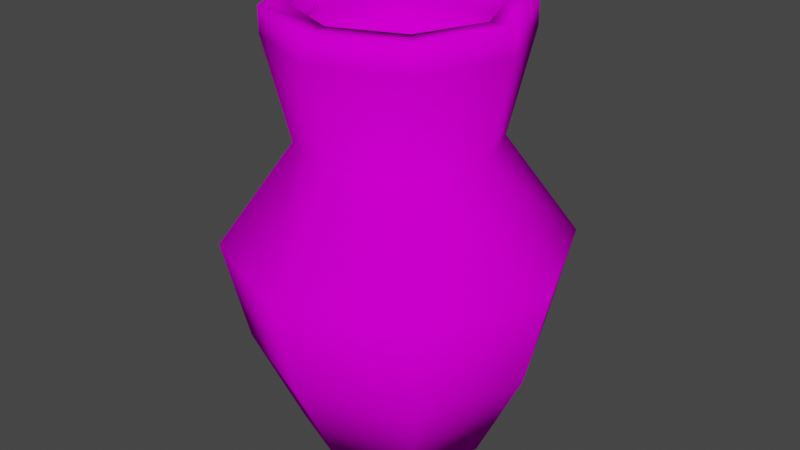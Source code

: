 # Source: vase.blend  (saved by Blender 3.6.13; exported with 4.5.12 LTS)
import bpy
from mathutils import Matrix  # noqa: F401  (used for matrix-valued properties, if any)

bpy.ops.wm.read_factory_settings(use_empty=True)
scene = bpy.context.scene
scene.name = 'Scene'

# ---- collections
col_collection = bpy.data.collections.new('Collection'); scene.collection.children.link(col_collection)

# ---- images (referenced by path relative to the original .blend; pixels are not part of the script)
import os
ASSET_DIR = os.environ.get("B2B_ASSET_DIR", "")  # directory of the original .blend (textures are referenced by path, not embedded)
HERE = os.path.dirname(os.path.abspath(__file__))  # packed textures are extracted next to this script under _unpacked/

def load_image(name, relpath, width, height, colorspace="sRGB"):
    """Load a texture the original file referenced (path relative to the .blend, or extracted next to this script)."""
    p = next((c for c in (os.path.join(HERE, relpath), os.path.join(ASSET_DIR, relpath)) if relpath and os.path.exists(c)), "")
    if p:
        img = bpy.data.images.load(p, check_existing=True)
        img.name = name
    else:  # same state as the original file: an image datablock whose file is absent (Cycles renders it pink)
        img = bpy.data.images.new(name, width, height)
        img.source = "FILE"
        img.filepath = "//" + (relpath or name)
    img.colorspace_settings.name = colorspace
    return img
img_vase_blue_png = load_image('vase_blue.png', 'vase_blue.png', 1024, 1024, 'sRGB')

# ---- materials (node trees are filled in below, after node groups)
mat_vase_blue = bpy.data.materials.new('vase_blue')
mat_vase_blue.use_transparent_shadow = False

# ---- material node trees
mat_vase_blue.use_nodes = True; mat_vase_blue.node_tree.nodes.clear()
_N = mat_vase_blue.node_tree.nodes; _L = mat_vase_blue.node_tree.links
n0 = _N.new('ShaderNodeBsdfPrincipled'); n0.name = 'Principled BSDF'; n0.location = (10, 300)
n0.distribution = 'GGX'
n0.subsurface_method = 'RANDOM_WALK_SKIN'
n0.inputs[2].default_value = 1.0
n0.inputs[3].default_value = 1.45
n0.inputs[13].default_value = 0.0
n0.inputs[27].default_value = (0.0, 0.0, 0.0, 1.0)
n0.inputs[28].default_value = 1.0
n1 = _N.new('ShaderNodeOutputMaterial'); n1.name = 'Material Output'; n1.location = (300, 300)
n2 = _N.new('ShaderNodeTexImage'); n2.name = 'Image Texture'; n2.location = (-280, 280)
n2.image = img_vase_blue_png
_L.new(n0.outputs[0], n1.inputs[0])
_L.new(n2.outputs[0], n0.inputs[0])
n1.is_active_output = True

# ---- world
world_world = bpy.data.worlds.new('World'); scene.world = world_world
world_world.use_nodes = True; world_world.node_tree.nodes.clear()
_N = world_world.node_tree.nodes; _L = world_world.node_tree.links
n0 = _N.new('ShaderNodeOutputWorld'); n0.name = 'World Output'; n0.location = (300, 300)
n1 = _N.new('ShaderNodeBackground'); n1.name = 'Background'; n1.location = (10, 300)
n1.inputs[0].default_value = (0.05088, 0.05088, 0.05088, 1.0)
_L.new(n1.outputs[0], n0.inputs[0])
n0.is_active_output = True
world_world.color = (0.05088, 0.05088, 0.05088)
world_world.use_sun_shadow = False
world_world.sun_shadow_jitter_overblur = 0.0

# ---- meshes
me_circle = bpy.data.meshes.new('Circle')
me_circle.from_pydata([(-1.907e-09, 0.384, 0.0), (-0.2715, 0.2715, 0.0), (-0.384, 0.0, 0.0), (-0.2715, -0.2715, 0.0), (-1.907e-09, -0.384, 0.0), (0.2715, -0.2715, 0.0), (0.384, 0.0, 0.0), (0.2715, 0.2715, 0.0), (-2.384e-09, 0.48, 1.6), (-0.3394, 0.3394, 1.6), (-0.48, 0.0, 1.6), (-0.3394, -0.3394, 1.6), (-2.384e-09, -0.48, 1.6), (0.3394, -0.3394, 1.6), (0.48, 0.0, 1.6), (0.3394, 0.3394, 1.6), (0.576, 0.0, 0.4), (0.672, 0.0, 0.8), (0.384, 0.0, 1.2), (0.2715, 0.2715, 1.2), (0.4752, 0.4752, 0.8), (0.4073, 0.4073, 0.4), (-2.861e-09, -0.576, 0.4), (-3.338e-09, -0.672, 0.8), (-1.907e-09, -0.384, 1.2), (0.2715, -0.2715, 1.2), (0.4752, -0.4752, 0.8), (0.4073, -0.4073, 0.4), (-0.576, 0.0, 0.4), (-0.672, 0.0, 0.8), (-0.384, 0.0, 1.2), (-0.2715, -0.2715, 1.2), (-0.4752, -0.4752, 0.8), (-0.4073, -0.4073, 0.4), (-2.861e-09, 0.576, 0.4), (-3.338e-09, 0.672, 0.8), (-1.907e-09, 0.384, 1.2), (-0.2715, 0.2715, 1.2), (-0.4752, 0.4752, 0.8), (-0.4073, 0.4073, 0.4), (-2.384e-09, 0.3718, 1.7), (-0.2629, 0.2629, 1.7), (-0.3718, 0.0, 1.7), (-0.2629, -0.2629, 1.7), (-2.384e-09, -0.3718, 1.7), (0.2629, -0.2629, 1.7), (0.3718, 0.0, 1.7), (0.2629, 0.2629, 1.7), (-0.2337, 0.2337, 0.1324), (-1.295e-09, 0.3305, 0.1324), (-0.3305, 0.0, 0.1324), (-0.2337, -0.2337, 0.1324), (-1.295e-09, -0.3305, 0.1324), (0.2337, -0.2337, 0.1324), (0.3305, 0.0, 0.1324), (0.2337, 0.2337, 0.1324), (-0.2921, 0.2921, 1.509), (-1.706e-09, 0.4131, 1.509), (-0.4131, 0.0, 1.509), (-0.2921, -0.2921, 1.509), (-1.706e-09, -0.4131, 1.509), (0.2921, -0.2921, 1.509), (0.4131, 0.0, 1.509), (0.2921, 0.2921, 1.509), (0.3305, 0.0, 1.165), (0.3505, 0.3505, 0.4767), (-1.295e-09, -0.3305, 1.165), (0.3505, -0.3505, 0.4767), (-0.3305, 0.0, 1.165), (-0.3505, -0.3505, 0.4767), (-1.295e-09, 0.3305, 1.165), (-0.3505, 0.3505, 0.4767), (0.4957, 0.0, 0.4767), (0.5783, 0.0, 0.8209), (0.2337, 0.2337, 1.165), (0.4089, 0.4089, 0.8209), (-2.116e-09, -0.4957, 0.4767), (-2.526e-09, -0.5783, 0.8209), (0.2337, -0.2337, 1.165), (0.4089, -0.4089, 0.8209), (-0.4957, 0.0, 0.4767), (-0.5783, 0.0, 0.8209), (-0.2337, -0.2337, 1.165), (-0.4089, -0.4089, 0.8209), (-2.116e-09, 0.4957, 0.4767), (-2.526e-09, 0.5783, 0.8209), (-0.2337, 0.2337, 1.165), (-0.4089, 0.4089, 0.8209), (-0.2921, 0.2921, 1.595), (-1.706e-09, 0.4131, 1.595), (-0.4131, 0.0, 1.595), (-0.2921, -0.2921, 1.595), (-1.706e-09, -0.4131, 1.595), (0.2921, -0.2921, 1.595), (0.4131, 0.0, 1.595), (0.2921, 0.2921, 1.595), (-0.3394, 0.3394, 1.7), (-2.384e-09, 0.48, 1.7), (-0.48, 0.0, 1.7), (-0.3394, -0.3394, 1.7), (-2.384e-09, -0.48, 1.7), (0.3394, -0.3394, 1.7), (0.48, 0.0, 1.7), (0.3394, 0.3394, 1.7)], [], [(19, 15, 14, 18), (25, 13, 12, 24), (31, 11, 10, 30), (37, 9, 8, 36), (36, 8, 15, 19), (18, 14, 13, 25), (24, 12, 11, 31), (30, 10, 9, 37), (2, 28, 39, 1), (28, 29, 38, 39), (29, 30, 37, 38), (4, 22, 33, 3), (22, 23, 32, 33), (23, 24, 31, 32), (6, 16, 27, 5), (16, 17, 26, 27), (17, 18, 25, 26), (0, 34, 21, 7), (34, 35, 20, 21), (35, 36, 19, 20), (1, 39, 34, 0), (39, 38, 35, 34), (38, 37, 36, 35), (3, 33, 28, 2), (33, 32, 29, 28), (32, 31, 30, 29), (5, 27, 22, 4), (27, 26, 23, 22), (26, 25, 24, 23), (7, 21, 16, 6), (21, 20, 17, 16), (20, 19, 18, 17), (8, 97, 103, 15), (14, 102, 101, 13), (12, 100, 99, 11), (10, 98, 96, 9), (15, 103, 102, 14), (13, 101, 100, 12), (11, 99, 98, 10), (9, 96, 97, 8), (41, 42, 90, 88), (74, 64, 62, 63), (78, 66, 60, 61), (82, 68, 58, 59), (86, 70, 57, 56), (70, 74, 63, 57), (64, 78, 61, 62), (66, 82, 59, 60), (68, 86, 56, 58), (50, 48, 71, 80), (80, 71, 87, 81), (81, 87, 86, 68), (52, 51, 69, 76), (76, 69, 83, 77), (77, 83, 82, 66), (54, 53, 67, 72), (72, 67, 79, 73), (73, 79, 78, 64), (49, 55, 65, 84), (84, 65, 75, 85), (85, 75, 74, 70), (48, 49, 84, 71), (71, 84, 85, 87), (87, 85, 70, 86), (51, 50, 80, 69), (69, 80, 81, 83), (83, 81, 68, 82), (53, 52, 76, 67), (67, 76, 77, 79), (79, 77, 66, 78), (55, 54, 72, 65), (65, 72, 73, 75), (75, 73, 64, 74), (57, 63, 95, 89), (62, 61, 93, 94), (60, 59, 91, 92), (58, 56, 88, 90), (63, 62, 94, 95), (61, 60, 92, 93), (59, 58, 90, 91), (56, 57, 89, 88), (42, 43, 91, 90), (41, 40, 97, 96), (42, 41, 96, 98), (43, 42, 98, 99), (44, 43, 99, 100), (45, 44, 100, 101), (46, 45, 101, 102), (47, 46, 102, 103), (40, 47, 103, 97), (43, 44, 92, 91), (44, 45, 93, 92), (45, 46, 94, 93), (46, 47, 95, 94), (47, 40, 89, 95), (40, 41, 88, 89), (1, 0, 7, 6, 5, 4, 3, 2), (50, 51, 52, 53, 54, 55, 49, 48)])
me_circle.polygons.foreach_set('use_smooth', [True] * 98)
_uv = me_circle.uv_layers.new(name='UVMap')
_uv.uv.foreach_set('vector', [1.0, 0.7226, 1.0, 0.9455, 0.0, 0.9455, 0.0, 0.7226, 1.0, 0.7226, 1.0, 0.9455, 0.0, 0.9455, 0.0, 0.7226, 1.0, 0.7226, 1.0, 0.9455, 0.0, 0.9455, 0.0, 0.7226, 1.0, 0.7226, 1.0, 0.9455, 0.0, 0.9455, 0.0, 0.7226, 1.0, 0.7226, 1.0, 0.9455, 0.0, 0.9455, 0.0, 0.7226, 1.0, 0.7226, 1.0, 0.9455, 0.0, 0.9455, 0.0, 0.7226, 1.0, 0.7226, 1.0, 0.9455, 0.0, 0.9455, 0.0, 0.7226, 1.0, 0.7226, 1.0, 0.9455, 0.0, 0.9455, 0.0, 0.7226, 1.0, 5.289e-05, 1.0, 0.2382, 0.0, 0.2382, 0.0, 5.286e-05, 1.0, 0.2382, 1.0, 0.4611, 0.0, 0.4611, 0.0, 0.2382, 1.0, 0.4611, 1.0, 0.7226, 0.0, 0.7226, 0.0, 0.4611, 1.0, 5.289e-05, 1.0, 0.2382, 0.0, 0.2382, 0.0, 5.285e-05, 1.0, 0.2382, 1.0, 0.4611, 0.0, 0.4611, 0.0, 0.2382, 1.0, 0.4611, 1.0, 0.7226, 0.0, 0.7226, 0.0, 0.4611, 1.0, 5.289e-05, 1.0, 0.2382, 0.0, 0.2382, 0.0, 5.29e-05, 1.0, 0.2382, 1.0, 0.4611, 0.0, 0.4611, 0.0, 0.2382, 1.0, 0.4611, 1.0, 0.7226, 0.0, 0.7226, 0.0, 0.4611, 1.0, 5.289e-05, 1.0, 0.2382, 0.0, 0.2382, 0.0, 5.288e-05, 1.0, 0.2382, 1.0, 0.4611, 0.0, 0.4611, 0.0, 0.2382, 1.0, 0.4611, 1.0, 0.7226, 0.0, 0.7226, 0.0, 0.4611, 1.0, 5.292e-05, 1.0, 0.2382, 0.0, 0.2382, 0.0, 5.291e-05, 1.0, 0.2382, 1.0, 0.4611, 0.0, 0.4611, 0.0, 0.2382, 1.0, 0.4611, 1.0, 0.7226, 0.0, 0.7226, 0.0, 0.4611, 1.0, 5.292e-05, 1.0, 0.2382, 0.0, 0.2382, 0.0, 5.292e-05, 1.0, 0.2382, 1.0, 0.4611, 0.0, 0.4611, 0.0, 0.2382, 1.0, 0.4611, 1.0, 0.7226, 0.0, 0.7226, 0.0, 0.4611, 1.0, 5.291e-05, 1.0, 0.2382, 0.0, 0.2382, 0.0, 5.291e-05, 1.0, 0.2382, 1.0, 0.4611, 0.0, 0.4611, 0.0, 0.2382, 1.0, 0.4611, 1.0, 0.7226, 0.0, 0.7226, 0.0, 0.4611, 1.0, 5.292e-05, 1.0, 0.2382, 0.0, 0.2382, 0.0, 5.292e-05, 1.0, 0.2382, 1.0, 0.4611, 0.0, 0.4611, 0.0, 0.2382, 1.0, 0.4611, 1.0, 0.7226, 0.0, 0.7226, 0.0, 0.4611, 1.0, 0.9455, 1.0, 0.9999, 0.0, 0.9999, 0.0, 0.9455, 1.0, 0.9455, 1.0, 0.9999, 0.0, 0.9999, 0.0, 0.9455, 1.0, 0.9455, 1.0, 0.9999, 0.0, 0.9999, 0.0, 0.9455, 1.0, 0.9455, 1.0, 0.9999, 0.0, 0.9999, 0.0, 0.9455, 1.0, 0.9455, 1.0, 0.9999, 0.0, 0.9999, 0.0, 0.9455, 1.0, 0.9455, 1.0, 0.9999, 0.0, 0.9999, 0.0, 0.9455, 1.0, 0.9455, 1.0, 0.9999, 0.0, 0.9999, 0.0, 0.9455, 1.0, 0.9455, 1.0, 0.9999, 0.0, 0.9999, 0.0, 0.9455, 0.9744, 0.9818, 0.9717, 0.9781, 0.9731, 0.9777, 0.9752, 0.9801, 0.9782, 0.9769, 0.9781, 0.976, 0.9801, 0.9753, 0.98, 0.9778, 0.9776, 0.9751, 0.9766, 0.9752, 0.9759, 0.9732, 0.9784, 0.9733, 0.9759, 0.9758, 0.976, 0.9767, 0.9739, 0.9774, 0.974, 0.9749, 0.9764, 0.9775, 0.9774, 0.9774, 0.9781, 0.9794, 0.9756, 0.9793, 0.9774, 0.9774, 0.9782, 0.9769, 0.98, 0.9778, 0.9781, 0.9794, 0.9781, 0.976, 0.9776, 0.9751, 0.9784, 0.9733, 0.9801, 0.9753, 0.9766, 0.9752, 0.9759, 0.9758, 0.974, 0.9749, 0.9759, 0.9732, 0.976, 0.9767, 0.9764, 0.9775, 0.9756, 0.9793, 0.9739, 0.9774, 0.977, 0.9763, 0.977, 0.9763, 0.977, 0.9764, 0.977, 0.9763, 0.977, 0.9763, 0.977, 0.9764, 0.977, 0.9764, 0.9769, 0.9764, 0.9769, 0.9764, 0.977, 0.9764, 0.9764, 0.9775, 0.976, 0.9767, 0.977, 0.9763, 0.977, 0.9763, 0.977, 0.9763, 0.977, 0.9763, 0.977, 0.9763, 0.977, 0.9763, 0.9769, 0.9763, 0.977, 0.9762, 0.977, 0.9762, 0.9769, 0.9763, 0.9759, 0.9758, 0.9766, 0.9752, 0.977, 0.9763, 0.977, 0.9763, 0.977, 0.9763, 0.977, 0.9763, 0.977, 0.9763, 0.977, 0.9763, 0.977, 0.9762, 0.9771, 0.9763, 0.9771, 0.9763, 0.977, 0.9762, 0.9776, 0.9751, 0.9781, 0.976, 0.977, 0.9763, 0.977, 0.9763, 0.9771, 0.9763, 0.977, 0.9764, 0.977, 0.9764, 0.9771, 0.9763, 0.9771, 0.9763, 0.9771, 0.9764, 0.9771, 0.9764, 0.9771, 0.9763, 0.9782, 0.9769, 0.9774, 0.9774, 0.977, 0.9763, 0.977, 0.9763, 0.977, 0.9764, 0.977, 0.9764, 0.977, 0.9764, 0.977, 0.9764, 0.9771, 0.9764, 0.977, 0.9764, 0.977, 0.9764, 0.9771, 0.9764, 0.9774, 0.9774, 0.9764, 0.9775, 0.977, 0.9763, 0.977, 0.9763, 0.977, 0.9763, 0.977, 0.9763, 0.977, 0.9763, 0.977, 0.9763, 0.9769, 0.9764, 0.9769, 0.9763, 0.9769, 0.9763, 0.9769, 0.9764, 0.976, 0.9767, 0.9759, 0.9758, 0.977, 0.9763, 0.977, 0.9763, 0.977, 0.9763, 0.977, 0.9763, 0.977, 0.9763, 0.977, 0.9763, 0.977, 0.9762, 0.977, 0.9762, 0.977, 0.9762, 0.977, 0.9762, 0.9766, 0.9752, 0.9776, 0.9751, 0.977, 0.9763, 0.977, 0.9763, 0.977, 0.9763, 0.9771, 0.9763, 0.9771, 0.9763, 0.977, 0.9763, 0.9771, 0.9763, 0.9771, 0.9763, 0.9771, 0.9763, 0.9771, 0.9763, 0.9781, 0.976, 0.9782, 0.9769, 0.9781, 0.9794, 0.98, 0.9778, 0.9808, 0.9781, 0.9784, 0.9802, 0.9801, 0.9753, 0.9784, 0.9733, 0.9788, 0.9725, 0.9809, 0.975, 0.9759, 0.9732, 0.974, 0.9749, 0.9732, 0.9745, 0.9756, 0.9724, 0.9739, 0.9774, 0.9756, 0.9793, 0.9752, 0.9801, 0.9731, 0.9777, 0.98, 0.9778, 0.9801, 0.9753, 0.9809, 0.975, 0.9808, 0.9781, 0.9784, 0.9733, 0.9759, 0.9732, 0.9756, 0.9724, 0.9788, 0.9725, 0.974, 0.9749, 0.9739, 0.9774, 0.9731, 0.9777, 0.9732, 0.9745, 0.9756, 0.9793, 0.9781, 0.9794, 0.9784, 0.9802, 0.9752, 0.9801, 0.9717, 0.9781, 0.9718, 0.9739, 0.9732, 0.9745, 0.9731, 0.9777, 3.0, 0.0, 3.5, 0.0, 3.5, 0.1289, 3.0, 0.1289, 2.5, 0.0, 3.0, 0.0, 3.0, 0.1289, 2.5, 0.1289, 2.0, 0.0, 2.5, 0.0, 2.5, 0.1289, 2.0, 0.1289, 1.5, 0.0, 2.0, 0.0, 2.0, 0.1289, 1.5, 0.1289, 1.0, 0.0, 1.5, 0.0, 1.5, 0.1289, 1.0, 0.1289, 0.5, 0.0, 1.0, 0.0, 1.0, 0.1289, 0.5, 0.1289, 0.0, 0.0, 0.5, 0.0, 0.5, 0.1289, 0.0, 0.1289, 3.5, 0.0, 4.0, 0.0, 4.0, 0.1289, 3.5, 0.1289, 0.9718, 0.9739, 0.975, 0.9709, 0.9756, 0.9724, 0.9732, 0.9745, 0.975, 0.9709, 0.9796, 0.9709, 0.9788, 0.9725, 0.9756, 0.9724, 0.9796, 0.9709, 0.9823, 0.9745, 0.9809, 0.975, 0.9788, 0.9725, 0.9823, 0.9745, 0.9822, 0.9788, 0.9808, 0.9781, 0.9809, 0.975, 0.9822, 0.9788, 0.979, 0.9818, 0.9784, 0.9802, 0.9808, 0.9781, 0.979, 0.9818, 0.9744, 0.9818, 0.9752, 0.9801, 0.9784, 0.9802, 0.0, 0.0, 0.0, 0.0, 0.0, 0.0, 0.0, 0.0, 0.0, 0.0, 0.0, 0.0, 0.0, 0.0, 0.0, 0.0, 0.977, 0.9763, 0.977, 0.9763, 0.977, 0.9763, 0.977, 0.9763, 0.977, 0.9763, 0.977, 0.9763, 0.977, 0.9763, 0.977, 0.9763])
me_circle.materials.append(mat_vase_blue)
me_circle.update()

# ---- objects
ob_circle = bpy.data.objects.new('Circle', me_circle)

# ---- transforms, parenting, visibility, modifiers, constraints
ob_circle.location = (0.0, 0.0, 0.0)

# ---- collection membership
col_collection.objects.link(ob_circle)

# ---- scene / render settings (as saved in the file)
scene.frame_start = 1; scene.frame_end = 250; scene.frame_set(1)
scene.render.engine = 'BLENDER_EEVEE_NEXT'
scene.cycles.sampling_pattern = 'TABULATED_SOBOL'
scene.view_settings.view_transform = 'Filmic'
bpy.context.view_layer.update()

# ---- added for rendering (the .blend has no active camera and no usable light): camera, sun
cam_auto = bpy.data.cameras.new('AutoCamera')
cam_auto.lens = 50.0
cam_auto.sensor_width = 36.0
cam_auto.clip_end = 1000.0
ob_auto_camera = bpy.data.objects.new('AutoCamera', cam_auto)
scene.collection.objects.link(ob_auto_camera)
ob_auto_camera.location = (2.35935, -2.83122, 2.73748)
ob_auto_camera.rotation_euler = (1.09748, -7.21219e-08, 0.694738)
scene.camera = ob_auto_camera
light_auto_sun = bpy.data.lights.new('AutoSun', 'SUN')
light_auto_sun.energy = 3.0
light_auto_sun.angle = 0.0523599
ob_auto_sun = bpy.data.objects.new('AutoSun', light_auto_sun)
scene.collection.objects.link(ob_auto_sun)
ob_auto_sun.rotation_euler = (0.872665, 0.174533, 0.523599)
bpy.context.view_layer.update()
